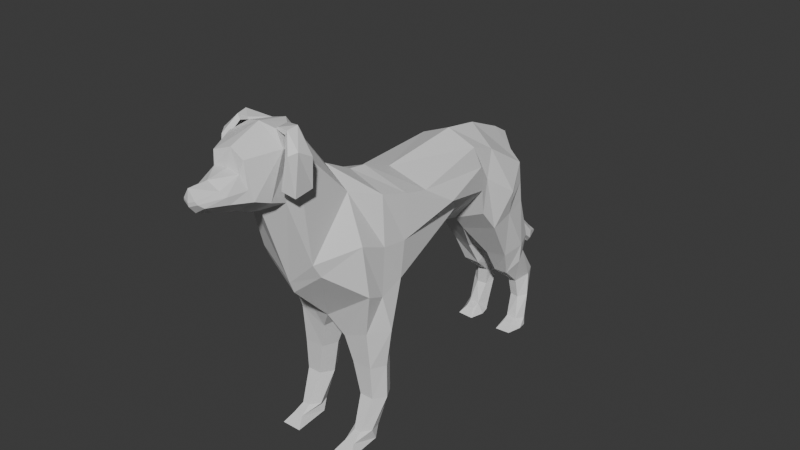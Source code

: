 # Source: Dog.blend  (saved by Blender 4.3.34; exported with 4.5.12 LTS)
import bpy
from mathutils import Matrix  # noqa: F401  (used for matrix-valued properties, if any)

bpy.ops.wm.read_factory_settings(use_empty=True)
scene = bpy.context.scene
scene.name = 'Scene'

# ---- collections
col_collection = bpy.data.collections.new('Collection'); scene.collection.children.link(col_collection)

# ---- materials (node trees are filled in below, after node groups)
mat_material = bpy.data.materials.new('Material')
mat_material.alpha_threshold = 0.0
mat_material.roughness = 0.5
mat_material.line_color = (0.0, 0.0, 0.0, 1.0)

# ---- material node trees
mat_material.use_nodes = True; mat_material.node_tree.nodes.clear()
_N = mat_material.node_tree.nodes; _L = mat_material.node_tree.links
n0 = _N.new('ShaderNodeOutputMaterial'); n0.name = 'Material Output'; n0.location = (300, 300)
n1 = _N.new('ShaderNodeBsdfPrincipled'); n1.name = 'Principled BSDF'; n1.location = (10, 300)
n1.inputs[3].default_value = 1.45
_L.new(n1.outputs[0], n0.inputs[0])
n0.is_active_output = True

# ---- world
world_world = bpy.data.worlds.new('World'); scene.world = world_world
world_world.use_nodes = True; world_world.node_tree.nodes.clear()
_N = world_world.node_tree.nodes; _L = world_world.node_tree.links
n0 = _N.new('ShaderNodeOutputWorld'); n0.name = 'World Output'; n0.location = (300, 300)
n1 = _N.new('ShaderNodeBackground'); n1.name = 'Background'; n1.location = (10, 300)
n1.inputs[0].default_value = (0.05088, 0.05088, 0.05088, 1.0)
_L.new(n1.outputs[0], n0.inputs[0])
n0.is_active_output = True
world_world.color = (0.05088, 0.05088, 0.05088)
world_world.sun_shadow_jitter_overblur = 0.0

# ---- meshes
me_cube = bpy.data.meshes.new('Cube')
me_cube.from_pydata([(0.6467, -0.1658, 0.5804), (0.5286, 0.6371, -0.16), (0.6902, -0.6363, 0.7652), (0.7929, -1.011, -0.4221), (0.0, 0.7804, -0.8789), (0.0, -0.7176, 1.062), (0.0, -1.019, -1.035), (0.0, -0.1948, 0.8026), (0.4948, 1.217, 0.6119), (0.6034, 1.249, -0.1324), (0.0, 1.238, 0.8132), (0.0, 1.086, -0.7674), (0.5392, 1.603, 0.4316), (0.5669, 1.298, -0.5913), (0.0, 1.838, 0.6538), (0.0, 1.302, -0.8548), (0.6266, 2.238, -0.07174), (0.5965, 1.549, -0.9863), (0.0, 2.447, 0.3181), (0.0, 1.486, -1.143), (0.4119, -1.525, 1.135), (0.8235, -1.727, -0.3448), (0.0, -1.778, -0.9404), (0.0, -1.487, 1.443), (0.465, -2.374, 0.4192), (0.0, -2.415, -0.01421), (0.4026, -2.366, 2.203), (0.0, -2.082, 2.393), (0.3781, -2.611, 1.49), (0.0, -2.732, 1.312), (0.608, 2.289, -0.8158), (0.0, 2.521, -1.023), (0.4239, -1.298, -2.351), (0.6545, -1.3, -2.351), (0.4207, -1.698, -2.275), (0.6513, -1.7, -2.275), (0.215, -1.013, -1.089), (0.2083, -1.686, -1.287), (0.6372, -1.671, -1.107), (0.6439, -0.9985, -0.9092), (0.444, -1.606, -2.85), (0.6325, -1.608, -2.85), (0.4751, -1.965, -2.764), (0.5956, -1.966, -2.763), (0.4055, -1.726, -3.011), (0.6708, -1.726, -3.011), (0.4524, -2.158, -2.845), (0.6199, -2.158, -2.845), (0.0, -1.013, 1.136), (0.6333, -1.072, 0.9398), (0.3699, -2.325, -2.968), (0.7024, -2.325, -2.968), (0.7879, -1.423, -0.5194), (0.7682, -1.498, -2.315), (0.855, -1.366, -1.117), (0.6924, -1.808, -2.787), (0.0, -1.429, -1.086), (0.307, -1.494, -2.315), (-0.002827, -1.366, -1.197), (0.3682, -1.805, -2.788), (0.3194, -1.228, -1.716), (0.3145, -1.672, -1.731), (0.6443, -1.675, -1.73), (0.6492, -1.231, -1.716), (0.7629, -1.436, -1.756), (0.214, -1.43, -1.756), (0.8132, 0.2393, 0.2463), (0.7579, -0.8299, 0.1094), (0.5004, -2.281, 0.1939), (0.6034, 1.238, 0.287), (0.553, 1.453, -0.03535), (0.7494, 1.868, -0.4063), (0.7546, -1.693, 0.4537), (0.0, -2.359, -0.2067), (0.6326, 1.919, -0.8774), (0.0, 2.034, -0.9809), (0.7485, -1.248, 0.2102), (0.5383, 2.585, -2.471), (0.402, 2.398, -2.572), (0.4474, 2.803, -2.485), (0.2286, 2.431, -2.595), (0.2739, 2.837, -2.507), (0.1645, 2.652, -2.515), (0.5786, 2.379, -3.282), (0.4949, 2.239, -3.26), (0.3661, 2.527, -3.331), (0.5201, 2.493, -3.327), (0.317, 2.239, -3.26), (0.2437, 2.447, -3.289), (0.5627, 2.508, -2.864), (0.4825, 2.651, -2.839), (0.2719, 2.434, -2.911), (0.4337, 2.399, -2.9), (0.3207, 2.686, -2.85), (0.2121, 2.577, -2.886), (0.5162, 1.934, -1.754), (0.6155, 2.275, -1.683), (0.5444, 2.521, -1.623), (0.05222, 2.382, -1.758), (0.1842, 1.872, -1.767), (0.1969, 2.62, -1.738), (0.4396, 2.074, -2.212), (0.1171, 2.36, -2.069), (0.5717, 2.267, -2.027), (0.4852, 2.504, -1.957), (0.1772, 2.098, -2.241), (0.2197, 2.582, -2.001), (0.5843, 2.378, -3.426), (0.6036, 2.223, -3.41), (0.3356, 2.504, -3.446), (0.4931, 2.5, -3.438), (0.2084, 2.221, -3.429), (0.2429, 2.38, -3.442), (0.4773, 2.109, -3.295), (0.3347, 2.109, -3.295), (0.5416, 1.963, -3.386), (0.2703, 1.962, -3.399), (0.2693, -3.108, 2.299), (0.0, -3.055, 2.388), (0.3518, -3.1, 1.731), (0.0, -3.835, 1.969), (0.0, -3.107, 1.492), (0.0, -2.95, 1.389), (0.4034, -2.556, 2.339), (0.4021, -2.877, 1.622), (0.0, -2.542, 2.531), (0.2259, -3.168, 2.116), (0.0, -3.164, 2.144), (0.0, -3.795, 2.153), (0.09901, -3.802, 2.0), (0.1614, -3.721, 1.885), (0.0, -3.747, 1.782), (0.0, -3.83, 1.908), (0.3126, -3.142, 1.903), (0.126, -3.79, 1.955), (0.0, -3.489, 2.123), (0.0, -3.441, 1.623), (0.1884, -3.484, 2.017), (0.2555, -3.411, 1.813), (0.2523, -3.446, 1.931), (0.3862, -2.345, 2.201), (0.4854, -2.636, 2.305), (0.1364, -2.192, 2.398), (0.2427, -2.492, 2.459), (0.4047, -2.501, 2.416), (0.4225, -2.349, 2.425), (0.4579, -2.337, 2.343), (0.5273, -2.666, 2.192), (0.5929, -2.562, 2.217), (0.6294, -2.385, 2.097), (0.5323, -2.799, 1.801), (0.6103, -2.668, 1.654), (0.6001, -2.365, 1.677), (0.4525, -2.336, 2.273), (0.2736, -2.485, 2.486), (0.4461, -2.494, 2.49), (0.466, -2.325, 2.499), (0.5057, -2.311, 2.407), (0.5961, -2.679, 2.246), (0.6695, -2.563, 2.275), (0.7104, -2.365, 2.14), (0.5726, -2.813, 1.803), (0.6318, -2.671, 1.65), (0.6403, -2.364, 1.665), (0.6173, 2.264, -0.4438), (0.691, 1.894, -0.6419), (0.6266, 2.238, -0.07174), (0.0, 2.447, 0.3181), (0.6173, 2.264, -0.4438), (0.1054, 2.977, -1.547), (-3.791e-18, 2.719, 0.1156), (0.2076, 2.583, -0.1033), (0.0, 3.063, -1.558), (0.4258, 2.463, -0.3315), (1.073e-07, 3.011, -0.6659), (0.08145, 2.899, -0.7072), (0.3242, 2.579, -0.4102), (0.1843, 2.8, -0.8105), (-1.25e-07, 2.811, -1.713), (0.1014, 2.835, -1.632), (0.0651, 3.175, -1.903), (0.06139, 3.062, -2.01), (0.0, 3.021, -2.12), (0.0, 3.255, -1.897), (0.0292, 3.525, -2.227), (0.02853, 3.521, -2.255), (0.0, 3.528, -2.275), (0.0, 3.536, -2.217), (0.08619, 3.34, -2.127), (0.08249, 3.317, -2.28), (0.0651, 3.175, -1.903), (0.06139, 3.062, -2.01), (0.0, 3.021, -2.12), (0.0, 3.255, -1.897), (0.0, 3.352, -2.391), (0.0, 3.399, -2.072), (0.0292, 3.525, -2.227), (0.02853, 3.521, -2.255), (0.0, 3.528, -2.275), (0.0, 3.536, -2.217), (-0.6467, -0.1658, 0.5804), (-0.5286, 0.6371, -0.16), (-0.6902, -0.6363, 0.7652), (-0.7929, -1.011, -0.4221), (-0.4948, 1.217, 0.6119), (-0.6034, 1.249, -0.1324), (-0.5392, 1.603, 0.4316), (-0.5669, 1.298, -0.5913), (-0.6266, 2.238, -0.07174), (-0.5965, 1.549, -0.9863), (-0.4119, -1.525, 1.135), (-0.8235, -1.727, -0.3448), (-0.465, -2.374, 0.4192), (-0.4026, -2.366, 2.203), (-0.3781, -2.611, 1.49), (-0.608, 2.289, -0.8158), (-0.4239, -1.298, -2.351), (-0.6545, -1.3, -2.351), (-0.4207, -1.698, -2.275), (-0.6513, -1.7, -2.275), (-0.215, -1.013, -1.089), (-0.2083, -1.686, -1.287), (-0.6372, -1.671, -1.107), (-0.6439, -0.9985, -0.9092), (-0.444, -1.606, -2.85), (-0.6325, -1.608, -2.85), (-0.4751, -1.965, -2.764), (-0.5956, -1.966, -2.763), (-0.4055, -1.726, -3.011), (-0.6708, -1.726, -3.011), (-0.4524, -2.158, -2.845), (-0.6199, -2.158, -2.845), (-0.6333, -1.072, 0.9398), (-0.3699, -2.325, -2.968), (-0.7024, -2.325, -2.968), (-0.7879, -1.423, -0.5194), (-0.7682, -1.498, -2.315), (-0.855, -1.366, -1.117), (-0.6924, -1.808, -2.787), (-0.307, -1.494, -2.315), (0.002827, -1.366, -1.197), (-0.3682, -1.805, -2.788), (-0.3194, -1.228, -1.716), (-0.3145, -1.672, -1.731), (-0.6443, -1.675, -1.73), (-0.6492, -1.231, -1.716), (-0.7629, -1.436, -1.756), (-0.214, -1.43, -1.756), (-0.8132, 0.2393, 0.2463), (-0.7579, -0.8299, 0.1094), (-0.5004, -2.281, 0.1939), (-0.6034, 1.238, 0.287), (-0.553, 1.453, -0.03535), (-0.691, 1.894, -0.6419), (-0.7546, -1.693, 0.4537), (-0.7485, -1.248, 0.2102), (-0.5383, 2.585, -2.471), (-0.402, 2.398, -2.572), (-0.4474, 2.803, -2.485), (-0.2286, 2.431, -2.595), (-0.2739, 2.837, -2.507), (-0.1645, 2.652, -2.515), (-0.5786, 2.379, -3.282), (-0.4949, 2.239, -3.26), (-0.3661, 2.527, -3.331), (-0.5201, 2.493, -3.327), (-0.317, 2.239, -3.26), (-0.2437, 2.447, -3.289), (-0.5627, 2.508, -2.864), (-0.4825, 2.651, -2.839), (-0.2719, 2.434, -2.911), (-0.4337, 2.399, -2.9), (-0.3207, 2.686, -2.85), (-0.2121, 2.577, -2.886), (-0.5162, 1.934, -1.754), (-0.6155, 2.275, -1.683), (-0.5444, 2.521, -1.623), (-0.05222, 2.382, -1.758), (-0.1842, 1.872, -1.767), (-0.1969, 2.62, -1.738), (-0.4396, 2.074, -2.212), (-0.1171, 2.36, -2.069), (-0.5717, 2.267, -2.027), (-0.4852, 2.504, -1.957), (-0.1772, 2.098, -2.241), (-0.2197, 2.582, -2.001), (-0.5843, 2.378, -3.426), (-0.6036, 2.223, -3.41), (-0.3356, 2.504, -3.446), (-0.4931, 2.5, -3.438), (-0.2084, 2.221, -3.429), (-0.2429, 2.38, -3.442), (-0.4773, 2.109, -3.295), (-0.3347, 2.109, -3.295), (-0.5416, 1.963, -3.386), (-0.2703, 1.962, -3.399), (-0.2693, -3.108, 2.299), (-0.3518, -3.1, 1.731), (-0.4034, -2.556, 2.339), (-0.4021, -2.877, 1.622), (-0.2259, -3.168, 2.116), (-0.09901, -3.802, 2.0), (-0.1614, -3.721, 1.885), (-0.3126, -3.142, 1.903), (-0.126, -3.79, 1.955), (-0.1884, -3.484, 2.017), (-0.2555, -3.411, 1.813), (-0.2523, -3.446, 1.931), (-0.3862, -2.345, 2.201), (-0.4854, -2.636, 2.305), (-0.1364, -2.192, 2.398), (-0.2427, -2.492, 2.459), (-0.4047, -2.501, 2.416), (-0.4225, -2.349, 2.425), (-0.4579, -2.337, 2.343), (-0.5273, -2.666, 2.192), (-0.5929, -2.562, 2.217), (-0.6294, -2.385, 2.097), (-0.5323, -2.799, 1.801), (-0.6103, -2.668, 1.654), (-0.6001, -2.365, 1.677), (-0.4525, -2.336, 2.273), (-0.2736, -2.485, 2.486), (-0.4461, -2.494, 2.49), (-0.466, -2.325, 2.499), (-0.5057, -2.311, 2.407), (-0.5961, -2.679, 2.246), (-0.6695, -2.563, 2.275), (-0.7104, -2.365, 2.14), (-0.5726, -2.813, 1.803), (-0.6318, -2.671, 1.65), (-0.6403, -2.364, 1.665), (-0.6173, 2.264, -0.4438), (-0.6266, 2.238, -0.07174), (-0.6173, 2.264, -0.4438), (-0.1054, 2.977, -1.547), (-0.2076, 2.583, -0.1033), (-0.4258, 2.463, -0.3315), (-0.08145, 2.899, -0.7072), (-0.3242, 2.579, -0.4102), (-0.1843, 2.8, -0.8105), (-0.1014, 2.835, -1.632), (-0.0651, 3.175, -1.903), (-0.06139, 3.062, -2.01), (-0.0292, 3.525, -2.227), (-0.02853, 3.521, -2.255), (-0.08619, 3.34, -2.127), (-0.08249, 3.317, -2.28), (-0.0651, 3.175, -1.903), (-0.06139, 3.062, -2.01), (-0.0292, 3.525, -2.227), (-0.02853, 3.521, -2.255), (0.1989, 2.803, -1.237), (-0.1989, 2.803, -1.237), (-6.636e-20, 2.715, -0.8358), (-1.25e-07, 2.741, -1.175)], [(27, 118), (121, 29)], [(4, 1, 3, 6), (66, 0, 2, 67), (1, 4, 11, 9), (49, 48, 23, 20), (0, 7, 5, 2), (9, 11, 15, 13), (7, 0, 8, 10), (66, 1, 9, 69), (13, 15, 19, 17), (69, 9, 13, 70), (10, 8, 12, 14), (70, 13, 17, 71), (14, 12, 16, 18), (76, 49, 20, 72), (68, 24, 25, 73), (20, 23, 27, 140), (72, 20, 24, 68), (24, 20, 140, 28), (25, 24, 28, 29), (104, 103, 77, 79), (165, 17, 74), (65, 60, 32, 57), (62, 61, 34, 35), (64, 62, 35, 53), (60, 63, 33, 32), (6, 3, 39, 36), (52, 21, 38, 54), (21, 22, 37, 38), (56, 6, 36, 58), (57, 32, 40, 59), (41, 55, 43, 47, 45), (35, 34, 42, 43), (53, 35, 43, 55), (32, 33, 41, 40), (44, 45, 47, 46), (40, 41, 45, 44), (42, 59, 40, 44, 46), (43, 42, 46, 47), (33, 53, 55, 41), (46, 44, 50), (47, 45, 51), (50, 46, 47, 51), (50, 44, 45, 51), (3, 52, 54, 39), (63, 64, 53, 33), (67, 2, 49, 76), (2, 5, 48, 49), (34, 57, 59, 42), (22, 56, 58, 37), (61, 65, 57, 34), (37, 58, 65, 61), (39, 54, 64, 63), (36, 39, 63, 60), (54, 38, 62, 64), (38, 37, 61, 62), (58, 36, 60, 65), (3, 67, 76, 52), (164, 165, 74, 30), (103, 101, 78, 77), (21, 72, 68), (52, 76, 72, 21), (12, 70, 71, 16), (8, 69, 70, 12), (0, 66, 69, 8), (1, 66, 67, 3), (105, 102, 82, 80), (106, 104, 79, 81), (102, 106, 81, 82), (101, 105, 80, 78), (92, 91, 87, 84), (90, 89, 83, 86), (82, 91, 80), (86, 83, 107, 110), (85, 86, 110, 109), (89, 92, 84, 83), (94, 93, 85, 88), (91, 94, 88, 87), (93, 90, 86, 85), (81, 79, 90, 93), (82, 94, 91), (82, 81, 93, 94), (89, 77, 92), (79, 77, 89, 90), (17, 19, 99, 95), (75, 31, 100, 98), (31, 30, 97, 100), (19, 75, 98, 99), (74, 17, 95, 96), (30, 74, 96, 97), (95, 99, 105, 101), (98, 100, 106, 102), (100, 97, 104, 106), (99, 98, 102, 105), (96, 95, 101, 103), (97, 96, 103, 104), (112, 109, 110, 107), (111, 112, 107, 108), (111, 108, 115, 116), (83, 84, 108, 107), (88, 85, 109, 112), (87, 88, 112, 111), (80, 91, 92, 78), (78, 92, 77), (113, 114, 116, 115), (84, 87, 114, 113), (87, 111, 116, 114), (108, 84, 113, 115), (124, 122, 121, 119), (141, 124, 119, 117), (125, 141, 117, 118), (142, 26, 146, 145), (140, 28, 124, 141), (28, 29, 122, 124), (118, 117, 126, 127), (137, 135, 128, 129), (138, 136, 131, 130), (128, 120, 129), (68, 73, 22, 21), (134, 132, 131, 130), (117, 119, 133, 126), (139, 134, 130, 138), (137, 129, 134, 139), (129, 120, 132, 134), (126, 137, 139, 133), (133, 139, 138, 119), (119, 121, 136, 138), (126, 127, 135, 137), (26, 142, 27, 140), (143, 123, 141, 125), (142, 143, 125, 27), (123, 26, 140, 141), (144, 145, 148, 147), (145, 146, 149, 148), (147, 148, 151, 150), (143, 142, 145, 144), (148, 149, 152, 151), (142, 153, 157, 156), (155, 156, 159, 158), (156, 157, 160, 159), (158, 159, 162, 161), (154, 142, 156, 155), (159, 160, 163, 162), (142, 154, 143), (153, 142, 26), (26, 153, 157, 146), (149, 160, 157, 146, 145, 148), (149, 160, 163, 152), (144, 155, 154, 143), (147, 158, 155, 144), (150, 161, 158, 147), (151, 162, 161, 150), (152, 163, 162, 151), (123, 143, 142, 26), (16, 71, 165, 164), (71, 17, 165), (171, 173, 176, 175), (166, 168, 173, 171), (167, 166, 171, 170), (170, 171, 175, 174), (175, 177, 352, 179, 169), (175, 176, 177), (179, 178, 182, 181), (174, 175, 169, 172), (181, 182, 192, 191), (172, 169, 180, 183), (169, 179, 181, 180), (186, 185, 197, 198), (180, 181, 191, 190), (183, 180, 190, 193), (187, 184, 185, 186), (185, 184, 196, 197), (184, 187, 199, 196), (190, 191, 189, 188), (195, 188, 196, 199), (193, 190, 188, 195), (191, 192, 194, 189), (189, 194, 198, 197), (188, 189, 197, 196), (168, 176, 173), (176, 30, 168, 164, 173), (164, 30, 168), (30, 31, 176), (4, 6, 203, 201), (248, 249, 202, 200), (201, 205, 11, 4), (232, 210, 23, 48), (200, 202, 5, 7), (205, 207, 15, 11), (7, 10, 204, 200), (248, 251, 205, 201), (207, 209, 19, 15), (251, 252, 207, 205), (10, 14, 206, 204), (252, 253, 209, 207), (14, 18, 208, 206), (255, 254, 210, 232), (250, 73, 25, 212), (210, 308, 27, 23), (254, 250, 212, 210), (212, 214, 308, 210), (25, 29, 214, 212), (283, 258, 256, 282), (247, 239, 216, 242), (244, 219, 218, 243), (246, 236, 219, 244), (242, 216, 217, 245), (6, 220, 223, 203), (235, 237, 222, 211), (211, 222, 221, 22), (56, 240, 220, 6), (239, 241, 224, 216), (225, 229, 231, 227, 238), (219, 227, 226, 218), (236, 238, 227, 219), (216, 224, 225, 217), (228, 230, 231, 229), (224, 228, 229, 225), (226, 230, 228, 224, 241), (227, 231, 230, 226), (217, 225, 238, 236), (230, 233, 228), (231, 234, 229), (233, 234, 231, 230), (233, 234, 229, 228), (203, 223, 237, 235), (245, 217, 236, 246), (249, 255, 232, 202), (202, 232, 48, 5), (218, 226, 241, 239), (22, 221, 240, 56), (243, 218, 239, 247), (221, 243, 247, 240), (223, 245, 246, 237), (220, 242, 245, 223), (237, 246, 244, 222), (222, 244, 243, 221), (240, 247, 242, 220), (203, 235, 255, 249), (332, 215, 253), (282, 256, 257, 280), (211, 250, 254), (235, 211, 254, 255), (206, 208, 253, 252), (204, 206, 252, 251), (200, 204, 251, 248), (201, 203, 249, 248), (284, 259, 261, 281), (285, 260, 258, 283), (281, 261, 260, 285), (280, 257, 259, 284), (271, 263, 266, 270), (269, 265, 262, 268), (261, 259, 270), (265, 289, 286, 262), (264, 288, 289, 265), (268, 262, 263, 271), (273, 267, 264, 272), (270, 266, 267, 273), (272, 264, 265, 269), (260, 272, 269, 258), (261, 270, 273), (261, 273, 272, 260), (268, 271, 256), (258, 269, 268, 256), (209, 274, 278, 19), (75, 277, 279, 31), (31, 279, 276, 215), (19, 278, 277, 75), (253, 275, 274, 209), (215, 276, 275, 253), (274, 280, 284, 278), (277, 281, 285, 279), (279, 285, 283, 276), (278, 284, 281, 277), (275, 282, 280, 274), (276, 283, 282, 275), (291, 286, 289, 288), (290, 287, 286, 291), (290, 295, 294, 287), (262, 286, 287, 263), (267, 291, 288, 264), (266, 290, 291, 267), (259, 257, 271, 270), (257, 256, 271), (292, 294, 295, 293), (263, 292, 293, 266), (266, 293, 295, 290), (287, 294, 292, 263), (299, 297, 121, 122), (309, 296, 297, 299), (125, 118, 296, 309), (310, 313, 314, 213), (308, 309, 299, 214), (214, 299, 122, 29), (118, 127, 300, 296), (305, 301, 128, 135), (306, 302, 131, 136), (128, 301, 120), (250, 211, 22, 73), (304, 302, 131, 132), (296, 300, 303, 297), (307, 306, 302, 304), (305, 307, 304, 301), (301, 304, 132, 120), (300, 303, 307, 305), (303, 297, 306, 307), (297, 306, 136, 121), (300, 305, 135, 127), (213, 308, 27, 310), (311, 125, 309, 298), (310, 27, 125, 311), (298, 309, 308, 213), (312, 315, 316, 313), (313, 316, 317, 314), (315, 318, 319, 316), (311, 312, 313, 310), (316, 319, 320, 317), (310, 324, 325, 321), (323, 326, 327, 324), (324, 327, 328, 325), (326, 329, 330, 327), (322, 323, 324, 310), (327, 330, 331, 328), (310, 311, 322), (321, 213, 310), (213, 314, 325, 321), (317, 316, 313, 314, 325, 328), (317, 320, 331, 328), (312, 311, 322, 323), (315, 312, 323, 326), (318, 315, 326, 329), (319, 318, 329, 330), (320, 319, 330, 331), (298, 213, 310, 311), (208, 332, 253), (336, 338, 339, 337), (333, 336, 337, 334), (167, 170, 336, 333), (170, 174, 338, 336), (338, 335, 341, 353, 340), (338, 340, 339), (341, 343, 182, 178), (174, 172, 335, 338), (343, 349, 192, 182), (172, 183, 342, 335), (335, 342, 343, 341), (186, 198, 351, 345), (342, 348, 349, 343), (183, 193, 348, 342), (187, 186, 345, 344), (345, 351, 350, 344), (344, 350, 199, 187), (348, 346, 347, 349), (195, 199, 350, 346), (193, 195, 346, 348), (349, 347, 194, 192), (347, 351, 198, 194), (346, 350, 351, 347), (334, 337, 339), (339, 337, 332, 334, 215), (332, 334, 215), (215, 339, 31), (176, 31, 339), (176, 339, 340, 354, 177), (355, 354, 340, 353), (178, 355, 353, 341), (179, 352, 355, 178), (352, 177, 354, 355)])
_uv = me_cube.uv_layers.new(name='UVMap')
_uv.uv.foreach_set('vector', [0.25, 0.5, 0.375, 0.5, 0.375, 0.75, 0.25, 0.75, 0.5, 0.5, 0.625, 0.5, 0.625, 0.75, 0.5, 0.75, 0.375, 0.5, 0.25, 0.5, 0.25, 0.5, 0.375, 0.5, 0.625, 0.75, 0.75, 0.75, 0.75, 0.75, 0.625, 0.75, 0.625, 0.5, 0.75, 0.5, 0.75, 0.75, 0.625, 0.75, 0.375, 0.5, 0.25, 0.5, 0.25, 0.5, 0.375, 0.5, 0.75, 0.5, 0.625, 0.5, 0.625, 0.5, 0.75, 0.5, 0.5, 0.5, 0.375, 0.5, 0.375, 0.5, 0.5, 0.5, 0.375, 0.5, 0.25, 0.5, 0.25, 0.5, 0.375, 0.5, 0.5, 0.5, 0.375, 0.5, 0.375, 0.5, 0.5, 0.5, 0.75, 0.5, 0.625, 0.5, 0.625, 0.5, 0.75, 0.5, 0.5, 0.5, 0.375, 0.5, 0.375, 0.5, 0.5, 0.5, 0.75, 0.5, 0.625, 0.5, 0.625, 0.5, 0.75, 0.5, 0.5, 0.75, 0.625, 0.75, 0.625, 0.75, 0.5, 0.75, 0.5, 0.75, 0.625, 0.75, 0.625, 0.875, 0.5, 0.875, 0.625, 0.75, 0.75, 0.75, 0.75, 0.75, 0.625, 0.75, 0.5, 0.75, 0.625, 0.75, 0.625, 0.75, 0.5, 0.75, 0.625, 0.75, 0.625, 0.75, 0.625, 0.75, 0.625, 0.75, 0.625, 0.875, 0.625, 0.75, 0.625, 0.75, 0.625, 0.875, 0.625, 0.5, 0.5, 0.5, 0.5, 0.5, 0.625, 0.5, 0.5, 0.5, 0.375, 0.5, 0.5, 0.5, 0.0, 0.0, 0.0, 0.0, 0.0, 0.0, 0.0, 0.0, 0.375, 0.75, 0.25, 0.75, 0.25, 0.75, 0.375, 0.75, 0.375, 0.75, 0.375, 0.75, 0.375, 0.75, 0.375, 0.75, 0.25, 0.75, 0.375, 0.75, 0.375, 0.75, 0.25, 0.75, 0.25, 0.75, 0.375, 0.75, 0.375, 0.75, 0.25, 0.75, 0.375, 0.75, 0.375, 0.75, 0.375, 0.75, 0.375, 0.75, 0.375, 0.75, 0.25, 0.75, 0.25, 0.75, 0.375, 0.75, 0.0, 0.0, 0.0, 0.0, 0.0, 0.0, 0.0, 0.0, 0.0, 0.0, 0.0, 0.0, 0.0, 0.0, 0.0, 0.0, 0.375, 0.75, 0.375, 0.75, 0.375, 0.75, 0.375, 0.75, 0.375, 0.75, 0.375, 0.75, 0.25, 0.75, 0.25, 0.75, 0.375, 0.75, 0.375, 0.75, 0.375, 0.75, 0.375, 0.75, 0.375, 0.75, 0.25, 0.75, 0.375, 0.75, 0.375, 0.75, 0.25, 0.75, 0.25, 0.75, 0.375, 0.75, 0.375, 0.75, 0.25, 0.75, 0.25, 0.75, 0.375, 0.75, 0.375, 0.75, 0.25, 0.75, 0.0, 0.0, 0.0, 0.0, 0.0, 0.0, 0.0, 0.0, 0.0, 0.0, 0.375, 0.75, 0.25, 0.75, 0.25, 0.75, 0.375, 0.75, 0.375, 0.75, 0.375, 0.75, 0.375, 0.75, 0.375, 0.75, 0.25, 0.75, 0.25, 0.75, 0.25, 0.75, 0.375, 0.75, 0.375, 0.75, 0.375, 0.75, 0.0, 0.0, 0.0, 0.0, 0.0, 0.0, 0.0, 0.0, 0.0, 0.0, 0.0, 0.0, 0.0, 0.0, 0.0, 0.0, 0.375, 0.75, 0.375, 0.75, 0.375, 0.75, 0.375, 0.75, 0.375, 0.75, 0.375, 0.75, 0.375, 0.75, 0.375, 0.75, 0.5, 0.75, 0.625, 0.75, 0.625, 0.75, 0.5, 0.75, 0.625, 0.75, 0.75, 0.75, 0.75, 0.75, 0.625, 0.75, 0.0, 0.0, 0.0, 0.0, 0.0, 0.0, 0.0, 0.0, 0.0, 0.0, 0.0, 0.0, 0.0, 0.0, 0.0, 0.0, 0.0, 0.0, 0.0, 0.0, 0.0, 0.0, 0.0, 0.0, 0.0, 0.0, 0.0, 0.0, 0.0, 0.0, 0.0, 0.0, 0.375, 0.75, 0.375, 0.75, 0.375, 0.75, 0.375, 0.75, 0.25, 0.75, 0.375, 0.75, 0.375, 0.75, 0.25, 0.75, 0.375, 0.75, 0.375, 0.75, 0.375, 0.75, 0.375, 0.75, 0.375, 0.75, 0.25, 0.75, 0.25, 0.75, 0.375, 0.75, 0.0, 0.0, 0.0, 0.0, 0.0, 0.0, 0.0, 0.0, 0.375, 0.75, 0.5, 0.75, 0.5, 0.75, 0.375, 0.75, 0.625, 0.5, 0.5, 0.5, 0.5, 0.5, 0.625, 0.5, 0.5, 0.5, 0.375, 0.5, 0.375, 0.5, 0.5, 0.5, 0.375, 0.75, 0.5, 0.75, 0.5, 0.75, 0.375, 0.75, 0.5, 0.75, 0.5, 0.75, 0.375, 0.75, 0.625, 0.5, 0.5, 0.5, 0.5, 0.5, 0.625, 0.5, 0.625, 0.5, 0.5, 0.5, 0.5, 0.5, 0.625, 0.5, 0.625, 0.5, 0.5, 0.5, 0.5, 0.5, 0.625, 0.5, 0.375, 0.5, 0.5, 0.5, 0.5, 0.75, 0.375, 0.75, 0.0, 0.0, 0.0, 0.0, 0.0, 0.0, 0.0, 0.0, 0.75, 0.5, 0.625, 0.5, 0.625, 0.5, 0.75, 0.5, 0.0, 0.0, 0.0, 0.0, 0.0, 0.0, 0.0, 0.0, 0.375, 0.5, 0.25, 0.5, 0.25, 0.5, 0.375, 0.5, 0.375, 0.5, 0.25, 0.5, 0.25, 0.5, 0.375, 0.5, 0.625, 0.5, 0.5, 0.5, 0.5, 0.5, 0.625, 0.5, 0.0, 0.0, 0.0, 0.0, 0.0, 0.0, 0.625, 0.5, 0.5, 0.5, 0.5, 0.5, 0.625, 0.5, 0.75, 0.5, 0.625, 0.5, 0.625, 0.5, 0.75, 0.5, 0.5, 0.5, 0.375, 0.5, 0.375, 0.5, 0.5, 0.5, 0.0, 0.0, 0.0, 0.0, 0.0, 0.0, 0.0, 0.0, 0.0, 0.0, 0.0, 0.0, 0.0, 0.0, 0.0, 0.0, 0.75, 0.5, 0.625, 0.5, 0.625, 0.5, 0.75, 0.5, 0.75, 0.5, 0.625, 0.5, 0.625, 0.5, 0.75, 0.5, 0.0, 0.0, 0.0, 0.0, 0.0, 0.0, 0.0, 0.0, 0.0, 0.0, 0.0, 0.0, 0.0, 0.0, 0.5, 0.5, 0.5, 0.5, 0.375, 0.5, 0.625, 0.5, 0.5, 0.5, 0.5, 0.5, 0.625, 0.5, 0.375, 0.5, 0.25, 0.5, 0.25, 0.5, 0.375, 0.5, 0.0, 0.0, 0.0, 0.0, 0.0, 0.0, 0.0, 0.0, 0.75, 0.5, 0.625, 0.5, 0.625, 0.5, 0.75, 0.5, 0.0, 0.0, 0.0, 0.0, 0.0, 0.0, 0.0, 0.0, 0.5, 0.5, 0.375, 0.5, 0.375, 0.5, 0.5, 0.5, 0.625, 0.5, 0.5, 0.5, 0.5, 0.5, 0.625, 0.5, 0.375, 0.5, 0.25, 0.5, 0.25, 0.5, 0.375, 0.5, 0.0, 0.0, 0.0, 0.0, 0.0, 0.0, 0.0, 0.0, 0.75, 0.5, 0.625, 0.5, 0.625, 0.5, 0.75, 0.5, 0.0, 0.0, 0.0, 0.0, 0.0, 0.0, 0.0, 0.0, 0.5, 0.5, 0.375, 0.5, 0.375, 0.5, 0.5, 0.5, 0.625, 0.5, 0.5, 0.5, 0.5, 0.5, 0.625, 0.5, 0.5, 0.375, 0.625, 0.375, 0.625, 0.5, 0.5, 0.5, 0.375, 0.375, 0.5, 0.375, 0.5, 0.5, 0.375, 0.5, 0.375, 0.375, 0.375, 0.5, 0.375, 0.5, 0.375, 0.375, 0.5, 0.5, 0.375, 0.5, 0.375, 0.5, 0.5, 0.5, 0.0, 0.0, 0.0, 0.0, 0.0, 0.0, 0.0, 0.0, 0.0, 0.0, 0.0, 0.0, 0.0, 0.0, 0.0, 0.0, 0.25, 0.5, 0.25, 0.5, 0.375, 0.5, 0.375, 0.5, 0.375, 0.5, 0.375, 0.5, 0.5, 0.5, 0.375, 0.5, 0.25, 0.5, 0.25, 0.5, 0.375, 0.5, 0.375, 0.5, 0.25, 0.5, 0.25, 0.5, 0.375, 0.5, 0.0, 0.0, 0.0, 0.0, 0.0, 0.0, 0.0, 0.0, 0.375, 0.5, 0.375, 0.5, 0.375, 0.5, 0.375, 0.5, 0.0, 0.0, 0.0, 0.0, 0.0, 0.0, 0.0, 0.0, 0.0, 0.0, 0.0, 0.0, 0.0, 0.0, 0.0, 0.0, 0.0, 0.0, 0.0, 0.0, 0.0, 0.0, 0.0, 0.0, 0.0, 0.0, 0.0, 0.0, 0.0, 0.0, 0.0, 0.0, 0.0, 0.0, 0.0, 0.0, 0.0, 0.0, 0.0, 0.0, 0.0, 0.0, 0.0, 0.0, 0.0, 0.0, 0.0, 0.0, 0.75, 0.75, 0.625, 0.75, 0.625, 0.75, 0.75, 0.75, 0.0, 0.0, 0.0, 0.0, 0.0, 0.0, 0.0, 0.0, 0.625, 0.75, 0.625, 0.875, 0.625, 0.875, 0.625, 0.75, 0.0, 0.0, 0.0, 0.0, 0.0, 0.0, 0.5, 0.75, 0.5, 0.875, 0.25, 0.75, 0.375, 0.75, 0.0, 0.0, 0.0, 0.0, 0.0, 0.0, 0.0, 0.0, 0.625, 0.75, 0.0, 0.0, 0.3125, 0.375, 0.625, 0.75, 0.3125, 0.375, 0.3125, 0.375, 0.625, 0.75, 0.3125, 0.375, 0.3125, 0.375, 0.0, 0.0, 0.3125, 0.375, 0.3125, 0.375, 0.0, 0.0, 0.0, 0.0, 0.0, 0.0, 0.0, 0.0, 0.625, 0.75, 0.3125, 0.375, 0.3125, 0.375, 0.3125, 0.375, 0.3125, 0.375, 0.3125, 0.375, 0.3125, 0.375, 0.0, 0.0, 0.625, 0.75, 0.625, 0.875, 0.625, 0.875, 0.625, 0.75, 0.0, 0.0, 0.0, 0.0, 0.0, 0.0, 0.0, 0.0, 0.0, 0.0, 0.0, 0.0, 0.0, 0.0, 0.0, 0.0, 0.0, 0.0, 0.0, 0.0, 0.0, 0.0, 0.0, 0.0, 0.0, 0.0, 0.0, 0.0, 0.0, 0.0, 0.0, 0.0, 0.0, 0.0, 0.0, 0.0, 0.0, 0.0, 0.0, 0.0, 0.0, 0.0, 0.0, 0.0, 0.0, 0.0, 0.0, 0.0, 0.0, 0.0, 0.0, 0.0, 0.0, 0.0, 0.0, 0.0, 0.0, 0.0, 0.0, 0.0, 0.0, 0.0, 0.0, 0.0, 0.0, 0.0, 0.0, 0.0, 0.0, 0.0, 0.0, 0.0, 0.0, 0.0, 0.0, 0.0, 0.0, 0.0, 0.0, 0.0, 0.0, 0.0, 0.0, 0.0, 0.0, 0.0, 0.0, 0.0, 0.0, 0.0, 0.0, 0.0, 0.0, 0.0, 0.0, 0.0, 0.0, 0.0, 0.0, 0.0, 0.0, 0.0, 0.0, 0.0, 0.0, 0.0, 0.0, 0.0, 0.0, 0.0, 0.0, 0.0, 0.0, 0.0, 0.0, 0.0, 0.0, 0.0, 0.0, 0.0, 0.0, 0.0, 0.0, 0.0, 0.0, 0.0, 0.0, 0.0, 0.0, 0.0, 0.0, 0.0, 0.0, 0.0, 0.0, 0.0, 0.0, 0.0, 0.0, 0.0, 0.0, 0.0, 0.0, 0.0, 0.0, 0.0, 0.0, 0.0, 0.0, 0.0, 0.0, 0.0, 0.0, 0.0, 0.0, 0.0, 0.0, 0.0, 0.0, 0.0, 0.0, 0.0, 0.0, 0.0, 0.0, 0.0, 0.0, 0.0, 0.0, 0.0, 0.0, 0.0, 0.0, 0.0, 0.0, 0.0, 0.0, 0.0, 0.0, 0.0, 0.0, 0.0, 0.0, 0.0, 0.0, 0.0, 0.0, 0.0, 0.0, 0.0, 0.0, 0.0, 0.0, 0.0, 0.0, 0.0, 0.0, 0.0, 0.0, 0.0, 0.0, 0.0, 0.0, 0.0, 0.0, 0.0, 0.0, 0.0, 0.0, 0.0, 0.0, 0.0, 0.0, 0.0, 0.0, 0.0, 0.625, 0.5, 0.5, 0.5, 0.5, 0.5, 0.625, 0.5, 0.5, 0.5, 0.375, 0.5, 0.5, 0.5, 0.625, 0.5, 0.625, 0.5, 0.625, 0.5, 0.625, 0.5, 0.625, 0.5, 0.625, 0.5, 0.625, 0.5, 0.625, 0.5, 0.75, 0.5, 0.625, 0.5, 0.625, 0.5, 0.75, 0.5, 0.75, 0.5, 0.625, 0.5, 0.625, 0.5, 0.75, 0.5, 0.625, 0.5, 0.625, 0.5, 0.625, 0.5, 0.625, 0.5, 0.625, 0.5, 0.625, 0.5, 0.625, 0.5, 0.625, 0.5, 0.625, 0.5, 0.75, 0.5, 0.75, 0.5, 0.625, 0.5, 0.75, 0.5, 0.625, 0.5, 0.625, 0.5, 0.75, 0.5, 0.625, 0.5, 0.75, 0.5, 0.75, 0.5, 0.625, 0.5, 0.75, 0.5, 0.625, 0.5, 0.625, 0.5, 0.75, 0.5, 0.625, 0.5, 0.625, 0.5, 0.625, 0.5, 0.625, 0.5, 0.75, 0.5, 0.625, 0.5, 0.625, 0.5, 0.75, 0.5, 0.625, 0.5, 0.625, 0.5, 0.625, 0.5, 0.625, 0.5, 0.75, 0.5, 0.625, 0.5, 0.625, 0.5, 0.75, 0.5, 0.75, 0.5, 0.625, 0.5, 0.625, 0.5, 0.75, 0.5, 0.625, 0.5, 0.625, 0.5, 0.625, 0.5, 0.625, 0.5, 0.625, 0.5, 0.75, 0.5, 0.75, 0.5, 0.625, 0.5, 0.625, 0.5, 0.625, 0.5, 0.625, 0.5, 0.625, 0.5, 0.75, 0.5, 0.625, 0.5, 0.625, 0.5, 0.75, 0.5, 0.75, 0.5, 0.625, 0.5, 0.625, 0.5, 0.75, 0.5, 0.625, 0.5, 0.75, 0.5, 0.75, 0.5, 0.625, 0.5, 0.625, 0.5, 0.75, 0.5, 0.75, 0.5, 0.625, 0.5, 0.625, 0.5, 0.625, 0.5, 0.625, 0.5, 0.625, 0.5, 0.625, 0.5, 0.625, 0.5, 0.625, 0.5, 0.625, 0.5, 0.0, 0.0, 0.0, 0.0, 0.0, 0.0, 0.625, 0.5, 0.0, 0.0, 0.0, 0.0, 0.0, 0.0, 0.0, 0.0, 0.75, 0.5, 0.625, 0.5, 0.25, 0.5, 0.25, 0.75, 0.375, 0.75, 0.375, 0.5, 0.5, 0.5, 0.5, 0.75, 0.625, 0.75, 0.625, 0.5, 0.375, 0.5, 0.375, 0.5, 0.25, 0.5, 0.25, 0.5, 0.625, 0.75, 0.625, 0.75, 0.75, 0.75, 0.75, 0.75, 0.625, 0.5, 0.625, 0.75, 0.75, 0.75, 0.75, 0.5, 0.375, 0.5, 0.375, 0.5, 0.25, 0.5, 0.25, 0.5, 0.75, 0.5, 0.75, 0.5, 0.625, 0.5, 0.625, 0.5, 0.5, 0.5, 0.5, 0.5, 0.375, 0.5, 0.375, 0.5, 0.375, 0.5, 0.375, 0.5, 0.25, 0.5, 0.25, 0.5, 0.5, 0.5, 0.5, 0.5, 0.375, 0.5, 0.375, 0.5, 0.75, 0.5, 0.75, 0.5, 0.625, 0.5, 0.625, 0.5, 0.5, 0.5, 0.5, 0.5, 0.375, 0.5, 0.375, 0.5, 0.75, 0.5, 0.75, 0.5, 0.625, 0.5, 0.625, 0.5, 0.5, 0.75, 0.5, 0.75, 0.625, 0.75, 0.625, 0.75, 0.5, 0.75, 0.5, 0.875, 0.625, 0.875, 0.625, 0.75, 0.625, 0.75, 0.625, 0.75, 0.75, 0.75, 0.75, 0.75, 0.5, 0.75, 0.5, 0.75, 0.625, 0.75, 0.625, 0.75, 0.625, 0.75, 0.625, 0.75, 0.625, 0.75, 0.625, 0.75, 0.625, 0.875, 0.625, 0.875, 0.625, 0.75, 0.625, 0.75, 0.625, 0.5, 0.625, 0.5, 0.5, 0.5, 0.5, 0.5, 0.0, 0.0, 0.0, 0.0, 0.0, 0.0, 0.0, 0.0, 0.375, 0.75, 0.375, 0.75, 0.25, 0.75, 0.25, 0.75, 0.375, 0.75, 0.375, 0.75, 0.375, 0.75, 0.375, 0.75, 0.25, 0.75, 0.25, 0.75, 0.375, 0.75, 0.375, 0.75, 0.25, 0.75, 0.25, 0.75, 0.375, 0.75, 0.375, 0.75, 0.375, 0.75, 0.375, 0.75, 0.375, 0.75, 0.375, 0.75, 0.375, 0.75, 0.375, 0.75, 0.25, 0.75, 0.25, 0.75, 0.0, 0.0, 0.0, 0.0, 0.0, 0.0, 0.0, 0.0, 0.0, 0.0, 0.0, 0.0, 0.0, 0.0, 0.0, 0.0, 0.375, 0.75, 0.375, 0.75, 0.375, 0.75, 0.375, 0.75, 0.375, 0.75, 0.375, 0.75, 0.375, 0.75, 0.25, 0.75, 0.25, 0.75, 0.375, 0.75, 0.375, 0.75, 0.375, 0.75, 0.375, 0.75, 0.25, 0.75, 0.25, 0.75, 0.375, 0.75, 0.375, 0.75, 0.25, 0.75, 0.25, 0.75, 0.375, 0.75, 0.375, 0.75, 0.25, 0.75, 0.25, 0.75, 0.375, 0.75, 0.375, 0.75, 0.0, 0.0, 0.0, 0.0, 0.0, 0.0, 0.0, 0.0, 0.0, 0.0, 0.375, 0.75, 0.375, 0.75, 0.25, 0.75, 0.25, 0.75, 0.375, 0.75, 0.375, 0.75, 0.375, 0.75, 0.375, 0.75, 0.25, 0.75, 0.25, 0.75, 0.25, 0.75, 0.375, 0.75, 0.375, 0.75, 0.375, 0.75, 0.0, 0.0, 0.0, 0.0, 0.0, 0.0, 0.0, 0.0, 0.0, 0.0, 0.0, 0.0, 0.0, 0.0, 0.0, 0.0, 0.375, 0.75, 0.375, 0.75, 0.375, 0.75, 0.375, 0.75, 0.375, 0.75, 0.375, 0.75, 0.375, 0.75, 0.375, 0.75, 0.5, 0.75, 0.5, 0.75, 0.625, 0.75, 0.625, 0.75, 0.625, 0.75, 0.625, 0.75, 0.75, 0.75, 0.75, 0.75, 0.0, 0.0, 0.0, 0.0, 0.0, 0.0, 0.0, 0.0, 0.0, 0.0, 0.0, 0.0, 0.0, 0.0, 0.0, 0.0, 0.0, 0.0, 0.0, 0.0, 0.0, 0.0, 0.0, 0.0, 0.0, 0.0, 0.0, 0.0, 0.0, 0.0, 0.0, 0.0, 0.375, 0.75, 0.375, 0.75, 0.375, 0.75, 0.375, 0.75, 0.25, 0.75, 0.25, 0.75, 0.375, 0.75, 0.375, 0.75, 0.375, 0.75, 0.375, 0.75, 0.375, 0.75, 0.375, 0.75, 0.375, 0.75, 0.375, 0.75, 0.25, 0.75, 0.25, 0.75, 0.0, 0.0, 0.0, 0.0, 0.0, 0.0, 0.0, 0.0, 0.375, 0.75, 0.375, 0.75, 0.5, 0.75, 0.5, 0.75, 0.625, 0.5, 0.625, 0.5, 0.5, 0.5, 0.5, 0.5, 0.5, 0.5, 0.375, 0.5, 0.375, 0.5, 0.375, 0.75, 0.5, 0.75, 0.5, 0.75, 0.375, 0.75, 0.375, 0.75, 0.5, 0.75, 0.5, 0.75, 0.625, 0.5, 0.625, 0.5, 0.5, 0.5, 0.5, 0.5, 0.625, 0.5, 0.625, 0.5, 0.5, 0.5, 0.5, 0.5, 0.625, 0.5, 0.625, 0.5, 0.5, 0.5, 0.5, 0.5, 0.375, 0.5, 0.375, 0.75, 0.5, 0.75, 0.5, 0.5, 0.0, 0.0, 0.0, 0.0, 0.0, 0.0, 0.0, 0.0, 0.75, 0.5, 0.75, 0.5, 0.625, 0.5, 0.625, 0.5, 0.0, 0.0, 0.0, 0.0, 0.0, 0.0, 0.0, 0.0, 0.375, 0.5, 0.375, 0.5, 0.25, 0.5, 0.25, 0.5, 0.375, 0.5, 0.375, 0.5, 0.25, 0.5, 0.25, 0.5, 0.625, 0.5, 0.625, 0.5, 0.5, 0.5, 0.5, 0.5, 0.0, 0.0, 0.0, 0.0, 0.0, 0.0, 0.625, 0.5, 0.625, 0.5, 0.5, 0.5, 0.5, 0.5, 0.75, 0.5, 0.75, 0.5, 0.625, 0.5, 0.625, 0.5, 0.5, 0.5, 0.5, 0.5, 0.375, 0.5, 0.375, 0.5, 0.0, 0.0, 0.0, 0.0, 0.0, 0.0, 0.0, 0.0, 0.0, 0.0, 0.0, 0.0, 0.0, 0.0, 0.0, 0.0, 0.75, 0.5, 0.75, 0.5, 0.625, 0.5, 0.625, 0.5, 0.75, 0.5, 0.75, 0.5, 0.625, 0.5, 0.625, 0.5, 0.0, 0.0, 0.0, 0.0, 0.0, 0.0, 0.0, 0.0, 0.0, 0.0, 0.0, 0.0, 0.0, 0.0, 0.5, 0.5, 0.375, 0.5, 0.5, 0.5, 0.625, 0.5, 0.625, 0.5, 0.5, 0.5, 0.5, 0.5, 0.375, 0.5, 0.375, 0.5, 0.25, 0.5, 0.25, 0.5, 0.0, 0.0, 0.0, 0.0, 0.0, 0.0, 0.0, 0.0, 0.75, 0.5, 0.75, 0.5, 0.625, 0.5, 0.625, 0.5, 0.0, 0.0, 0.0, 0.0, 0.0, 0.0, 0.0, 0.0, 0.5, 0.5, 0.5, 0.5, 0.375, 0.5, 0.375, 0.5, 0.625, 0.5, 0.625, 0.5, 0.5, 0.5, 0.5, 0.5, 0.375, 0.5, 0.375, 0.5, 0.25, 0.5, 0.25, 0.5, 0.0, 0.0, 0.0, 0.0, 0.0, 0.0, 0.0, 0.0, 0.75, 0.5, 0.75, 0.5, 0.625, 0.5, 0.625, 0.5, 0.0, 0.0, 0.0, 0.0, 0.0, 0.0, 0.0, 0.0, 0.5, 0.5, 0.5, 0.5, 0.375, 0.5, 0.375, 0.5, 0.625, 0.5, 0.625, 0.5, 0.5, 0.5, 0.5, 0.5, 0.5, 0.375, 0.5, 0.5, 0.625, 0.5, 0.625, 0.375, 0.375, 0.375, 0.375, 0.5, 0.5, 0.5, 0.5, 0.375, 0.375, 0.375, 0.375, 0.375, 0.375, 0.5, 0.375, 0.5, 0.5, 0.5, 0.5, 0.5, 0.375, 0.5, 0.375, 0.5, 0.0, 0.0, 0.0, 0.0, 0.0, 0.0, 0.0, 0.0, 0.0, 0.0, 0.0, 0.0, 0.0, 0.0, 0.0, 0.0, 0.25, 0.5, 0.375, 0.5, 0.375, 0.5, 0.25, 0.5, 0.375, 0.5, 0.5, 0.5, 0.375, 0.5, 0.375, 0.5, 0.375, 0.5, 0.25, 0.5, 0.25, 0.5, 0.375, 0.5, 0.375, 0.5, 0.25, 0.5, 0.25, 0.5, 0.0, 0.0, 0.0, 0.0, 0.0, 0.0, 0.0, 0.0, 0.375, 0.5, 0.375, 0.5, 0.375, 0.5, 0.375, 0.5, 0.0, 0.0, 0.0, 0.0, 0.0, 0.0, 0.0, 0.0, 0.0, 0.0, 0.0, 0.0, 0.0, 0.0, 0.0, 0.0, 0.0, 0.0, 0.0, 0.0, 0.0, 0.0, 0.0, 0.0, 0.0, 0.0, 0.0, 0.0, 0.0, 0.0, 0.0, 0.0, 0.0, 0.0, 0.0, 0.0, 0.0, 0.0, 0.0, 0.0, 0.0, 0.0, 0.0, 0.0, 0.0, 0.0, 0.0, 0.0, 0.75, 0.75, 0.75, 0.75, 0.625, 0.75, 0.625, 0.75, 0.0, 0.0, 0.0, 0.0, 0.0, 0.0, 0.0, 0.0, 0.625, 0.75, 0.625, 0.75, 0.625, 0.875, 0.625, 0.875, 0.0, 0.0, 0.0, 0.0, 0.0, 0.0, 0.5, 0.75, 0.375, 0.75, 0.25, 0.75, 0.5, 0.875, 0.0, 0.0, 0.0, 0.0, 0.0, 0.0, 0.0, 0.0, 0.625, 0.75, 0.625, 0.75, 0.3125, 0.375, 0.0, 0.0, 0.3125, 0.375, 0.3125, 0.375, 0.625, 0.75, 0.3125, 0.375, 0.3125, 0.375, 0.3125, 0.375, 0.3125, 0.375, 0.0, 0.0, 0.0, 0.0, 0.0, 0.0, 0.0, 0.0, 0.0, 0.0, 0.625, 0.75, 0.3125, 0.375, 0.3125, 0.375, 0.3125, 0.375, 0.3125, 0.375, 0.0, 0.0, 0.3125, 0.375, 0.3125, 0.375, 0.625, 0.75, 0.625, 0.75, 0.625, 0.875, 0.625, 0.875, 0.0, 0.0, 0.0, 0.0, 0.0, 0.0, 0.0, 0.0, 0.0, 0.0, 0.0, 0.0, 0.0, 0.0, 0.0, 0.0, 0.0, 0.0, 0.0, 0.0, 0.0, 0.0, 0.0, 0.0, 0.0, 0.0, 0.0, 0.0, 0.0, 0.0, 0.0, 0.0, 0.0, 0.0, 0.0, 0.0, 0.0, 0.0, 0.0, 0.0, 0.0, 0.0, 0.0, 0.0, 0.0, 0.0, 0.0, 0.0, 0.0, 0.0, 0.0, 0.0, 0.0, 0.0, 0.0, 0.0, 0.0, 0.0, 0.0, 0.0, 0.0, 0.0, 0.0, 0.0, 0.0, 0.0, 0.0, 0.0, 0.0, 0.0, 0.0, 0.0, 0.0, 0.0, 0.0, 0.0, 0.0, 0.0, 0.0, 0.0, 0.0, 0.0, 0.0, 0.0, 0.0, 0.0, 0.0, 0.0, 0.0, 0.0, 0.0, 0.0, 0.0, 0.0, 0.0, 0.0, 0.0, 0.0, 0.0, 0.0, 0.0, 0.0, 0.0, 0.0, 0.0, 0.0, 0.0, 0.0, 0.0, 0.0, 0.0, 0.0, 0.0, 0.0, 0.0, 0.0, 0.0, 0.0, 0.0, 0.0, 0.0, 0.0, 0.0, 0.0, 0.0, 0.0, 0.0, 0.0, 0.0, 0.0, 0.0, 0.0, 0.0, 0.0, 0.0, 0.0, 0.0, 0.0, 0.0, 0.0, 0.0, 0.0, 0.0, 0.0, 0.0, 0.0, 0.0, 0.0, 0.0, 0.0, 0.0, 0.0, 0.0, 0.0, 0.0, 0.0, 0.0, 0.0, 0.0, 0.0, 0.0, 0.0, 0.0, 0.0, 0.0, 0.0, 0.0, 0.0, 0.0, 0.0, 0.0, 0.0, 0.0, 0.0, 0.0, 0.0, 0.0, 0.0, 0.0, 0.0, 0.0, 0.0, 0.0, 0.0, 0.0, 0.0, 0.0, 0.0, 0.0, 0.0, 0.0, 0.0, 0.0, 0.0, 0.0, 0.0, 0.0, 0.0, 0.0, 0.0, 0.0, 0.0, 0.0, 0.0, 0.0, 0.0, 0.0, 0.0, 0.0, 0.0, 0.0, 0.0, 0.0, 0.0, 0.0, 0.0, 0.625, 0.5, 0.625, 0.5, 0.5, 0.5, 0.625, 0.5, 0.625, 0.5, 0.625, 0.5, 0.625, 0.5, 0.625, 0.5, 0.625, 0.5, 0.625, 0.5, 0.625, 0.5, 0.75, 0.5, 0.75, 0.5, 0.625, 0.5, 0.625, 0.5, 0.75, 0.5, 0.75, 0.5, 0.625, 0.5, 0.625, 0.5, 0.625, 0.5, 0.625, 0.5, 0.625, 0.5, 0.625, 0.5, 0.625, 0.5, 0.625, 0.5, 0.625, 0.5, 0.625, 0.5, 0.625, 0.5, 0.625, 0.5, 0.75, 0.5, 0.75, 0.5, 0.75, 0.5, 0.75, 0.5, 0.625, 0.5, 0.625, 0.5, 0.625, 0.5, 0.625, 0.5, 0.75, 0.5, 0.75, 0.5, 0.75, 0.5, 0.75, 0.5, 0.625, 0.5, 0.625, 0.5, 0.625, 0.5, 0.625, 0.5, 0.625, 0.5, 0.625, 0.5, 0.75, 0.5, 0.75, 0.5, 0.625, 0.5, 0.625, 0.5, 0.625, 0.5, 0.625, 0.5, 0.625, 0.5, 0.625, 0.5, 0.75, 0.5, 0.75, 0.5, 0.625, 0.5, 0.625, 0.5, 0.75, 0.5, 0.75, 0.5, 0.625, 0.5, 0.625, 0.5, 0.625, 0.5, 0.625, 0.5, 0.625, 0.5, 0.625, 0.5, 0.625, 0.5, 0.625, 0.5, 0.75, 0.5, 0.75, 0.5, 0.625, 0.5, 0.625, 0.5, 0.625, 0.5, 0.625, 0.5, 0.75, 0.5, 0.75, 0.5, 0.625, 0.5, 0.625, 0.5, 0.75, 0.5, 0.75, 0.5, 0.625, 0.5, 0.625, 0.5, 0.625, 0.5, 0.625, 0.5, 0.75, 0.5, 0.75, 0.5, 0.625, 0.5, 0.625, 0.5, 0.75, 0.5, 0.75, 0.5, 0.625, 0.5, 0.625, 0.5, 0.625, 0.5, 0.625, 0.5, 0.625, 0.5, 0.625, 0.5, 0.625, 0.5, 0.625, 0.5, 0.625, 0.5, 0.0, 0.0, 0.0, 0.0, 0.0, 0.0, 0.0, 0.0, 0.0, 0.0, 0.0, 0.0, 0.0, 0.0, 0.625, 0.5, 0.75, 0.5, 0.625, 0.5, 0.75, 0.5, 0.625, 0.5, 0.625, 0.5, 0.625, 0.5, 0.625, 0.5, 0.625, 0.5, 0.625, 0.5, 0.625, 0.5, 0.625, 0.5, 0.625, 0.5, 0.625, 0.5, 0.625, 0.5, 0.625, 0.5, 0.625, 0.5, 0.625, 0.5, 0.625, 0.5, 0.625, 0.5, 0.625, 0.5, 0.625, 0.5, 0.625, 0.5, 0.625, 0.5, 0.625, 0.5, 0.625, 0.5])
me_cube.materials.append(mat_material)
me_cube.use_mirror_y = True
me_cube.use_mirror_vertex_groups = False
me_cube.update()
arm_armature = bpy.data.armatures.new('Armature')  # bones are not reproduced

# ---- objects
ob_cube = bpy.data.objects.new('Cube', me_cube)
ob_armature = bpy.data.objects.new('Armature', arm_armature)

# ---- transforms, parenting, visibility, modifiers, constraints
ob_cube.parent = ob_armature
ob_cube.matrix_parent_inverse = Matrix(((1.0, 2.496e-16, -2.203e-16, -4.825), (2.496e-16, -0.124, 0.9923, -3.551), (2.203e-16, -0.9923, -0.124, 1.197), (-0.0, 0.0, -0.0, 1.0)))
ob_cube.location = (4.825, -0.5103, 3.442)
ob_cube.rotation_euler = (0.1027, 2.277e-17, 1.171e-18)
ob_cube.lock_rotations_4d = False
ob_cube.empty_display_type = 'ARROWS'
ob_cube.lineart.crease_threshold = 0.0
ob_cube.use_mesh_mirror_y = True
_vg = ob_cube.vertex_groups.new(name='Bone')
for _i, _w in zip([0, 1, 4, 7, 8, 9, 10, 11, 12, 13, 14, 15, 16, 66, 67, 69, 70, 200, 201, 204, 205, 206, 207, 208, 248, 249, 251, 252], [0.1055, 0.7694, 0.6988, 0.06051, 0.7195, 0.3458, 0.7677, 0.2983, 0.186, 0.07763, 0.1276, 0.1143, 0.005873, 0.2784, 0.006148, 0.6008, 0.1735, 0.1083, 0.7697, 0.7194, 0.3458, 0.1841, 0.07781, 0.01295, 0.2804, 0.01019, 0.6009, 0.1737]): _vg.add([_i], _w, 'REPLACE')
_vg = ob_cube.vertex_groups.new(name='Bone.018')
for _i, _w in zip([0, 1, 2, 3, 4, 5, 7, 8, 10, 20, 23, 48, 49, 66, 67, 69, 72, 76, 200, 201, 202, 203, 204, 210, 232, 248, 249, 251, 254, 255], [0.8201, 0.1009, 0.8073, 0.06753, 0.006548, 0.6982, 0.8759, 0.06302, 0.05974, 0.08824, 0.05734, 0.3755, 0.5714, 0.6303, 0.6265, 0.04838, 0.06414, 0.2064, 0.8123, 0.1001, 0.7952, 0.0657, 0.0626, 0.09196, 0.5604, 0.6252, 0.607, 0.04782, 0.07102, 0.2127]): _vg.add([_i], _w, 'REPLACE')
_vg = ob_cube.vertex_groups.new(name='Bone.019')
for _i, _w in zip([2, 24, 25, 49, 67, 68, 72, 73, 76, 202, 212, 232, 249, 250, 254, 255], [0.005593, 0.006813, 0.1014, 0.06144, 0.07537, 0.05504, 0.1077, 0.2096, 0.4022, 0.005515, 0.00996, 0.0593, 0.0735, 0.05675, 0.1076, 0.372]): _vg.add([_i], _w, 'REPLACE')
_vg = ob_cube.vertex_groups.new(name='Bone.021')
for _i, _w in zip([3, 6, 21, 22, 25, 36, 37, 38, 39, 52, 54, 56, 58, 67, 68, 72, 73, 76, 220, 221, 223, 240], [0.4135, 0.3964, 0.4337, 0.4059, 0.04935, 0.1848, 0.05735, 0.005797, 0.1153, 0.4662, 0.03476, 0.1977, 0.1121, 0.1022, 0.06548, 0.04927, 0.09855, 0.08753, 0.1687, 0.06833, 0.02692, 0.1117]): _vg.add([_i], _w, 'REPLACE')
_vg = ob_cube.vertex_groups.new(name='Bone.023')
for _i, _w in zip([3, 6, 21, 22, 36, 37, 38, 39, 52, 54, 56, 58, 60, 61, 62, 63, 64, 65, 67, 68, 72, 73, 76, 220, 221, 240], [0.4615, 0.09015, 0.4467, 0.07722, 0.573, 0.8001, 0.9415, 0.8266, 0.5078, 0.8847, 0.289, 0.584, 0.8591, 0.5261, 0.4899, 0.759, 0.2654, 0.8214, 0.1136, 0.06649, 0.0506, 0.01202, 0.09541, 0.05046, 0.001887, 0.1638]): _vg.add([_i], _w, 'REPLACE')
_vg = ob_cube.vertex_groups.new(name='Bone.025')
for _i, _w in zip([32, 33, 34, 35, 37, 41, 53, 54, 57, 60, 61, 62, 63, 64, 65], [0.4761, 0.4835, 0.0767, 0.08125, 0.03618, 0.001788, 0.4566, 0.05816, 0.4384, 0.08007, 0.4457, 0.4978, 0.203, 0.7046, 0.1212]): _vg.add([_i], _w, 'REPLACE')
_vg = ob_cube.vertex_groups.new(name='Bone.027')
for _i, _w in zip([32, 33, 34, 35, 40, 41, 42, 43, 44, 45, 46, 47, 50, 51, 53, 55, 57, 59, 64, 65], [0.5017, 0.5027, 0.902, 0.9019, 0.968, 0.9673, 0.8927, 0.9225, 0.9514, 0.9597, 0.113, 0.3267, 0.07536, 0.1824, 0.539, 0.9745, 0.5387, 0.9764, 0.007725, 0.01932]): _vg.add([_i], _w, 'REPLACE')
_vg = ob_cube.vertex_groups.new(name='Bone.029')
for _i, _w in zip([42, 43, 44, 45, 46, 47, 50, 51], [0.1062, 0.08326, 0.04011, 0.02247, 0.887, 0.6744, 0.9248, 0.8182]): _vg.add([_i], _w, 'REPLACE')
_vg = ob_cube.vertex_groups.new(name='Bone.022')
for _i, _w in zip([6, 22, 25, 36, 37, 39, 56, 58, 73, 203, 211, 220, 221, 222, 223, 235, 237, 240, 249, 250, 254, 255], [0.3965, 0.406, 0.0504, 0.1687, 0.06833, 0.02691, 0.1977, 0.1117, 0.09919, 0.4143, 0.4342, 0.1849, 0.05733, 0.005832, 0.1154, 0.4664, 0.03481, 0.1121, 0.1091, 0.0683, 0.05568, 0.09519]): _vg.add([_i], _w, 'REPLACE')
_vg = ob_cube.vertex_groups.new(name='Bone.024')
for _i, _w in zip([6, 22, 36, 37, 56, 58, 73, 202, 203, 211, 220, 221, 222, 223, 235, 237, 240, 242, 243, 244, 245, 246, 247, 249, 250, 254, 255], [0.09018, 0.07724, 0.05047, 0.001894, 0.289, 0.1639, 0.0134, 0.001449, 0.4624, 0.4472, 0.573, 0.8001, 0.9415, 0.8268, 0.508, 0.8848, 0.584, 0.8591, 0.5261, 0.4899, 0.759, 0.2654, 0.8214, 0.1213, 0.06933, 0.05688, 0.1037]): _vg.add([_i], _w, 'REPLACE')
_vg = ob_cube.vertex_groups.new(name='Bone.026')
for _i, _w in zip([216, 217, 218, 219, 221, 225, 236, 237, 239, 242, 243, 244, 245, 246, 247], [0.4761, 0.4834, 0.07675, 0.08129, 0.03618, 0.00151, 0.4566, 0.05816, 0.4384, 0.08007, 0.4457, 0.4978, 0.203, 0.7046, 0.1212]): _vg.add([_i], _w, 'REPLACE')
_vg = ob_cube.vertex_groups.new(name='Bone.028')
for _i, _w in zip([216, 217, 218, 219, 224, 225, 226, 227, 228, 229, 230, 231, 233, 234, 236, 238, 239, 241, 246, 247], [0.5022, 0.5029, 0.9016, 0.9023, 1.002, 0.9741, 0.8944, 0.9416, 0.9363, 0.9676, 0.1305, 0.47, 0.09709, 0.2604, 0.5388, 0.9748, 0.539, 0.9506, 0.007719, 0.01935]): _vg.add([_i], _w, 'REPLACE')
_vg = ob_cube.vertex_groups.new(name='Bone.030')
for _i, _w in zip([226, 227, 228, 229, 230, 231, 233, 234, 241], [0.1041, 0.06318, 0.05919, 0.007308, 0.8698, 0.5312, 0.9032, 0.7403, 0.03022]): _vg.add([_i], _w, 'REPLACE')
_vg = ob_cube.vertex_groups.new(name='Bone.031')
for _i, _w in zip([0, 2, 5, 7, 20, 21, 23, 24, 25, 27, 28, 29, 48, 49, 67, 68, 72, 73, 76, 119, 121, 122, 124, 136, 200, 202, 210, 211, 212, 214, 232, 249, 250, 254, 255, 297, 299, 303, 309], [0.003765, 0.0845, 0.2041, 0.01549, 0.728, 0.06801, 0.4013, 0.5162, 0.583, 0.003116, 0.1264, 0.126, 0.4615, 0.2837, 0.03163, 0.6079, 0.6501, 0.4054, 0.1784, 0.03731, 0.06622, 0.09198, 0.07804, 0.003515, 0.007085, 0.08819, 0.7119, 0.06602, 0.5131, 0.1335, 0.2871, 0.038, 0.5962, 0.6231, 0.1817, 0.04597, 0.08299, 0.008464, 0.003135]): _vg.add([_i], _w, 'REPLACE')
_vg = ob_cube.vertex_groups.new(name='Bone.032')
for _i, _w in zip([5, 20, 23, 24, 25, 26, 27, 28, 29, 48, 49, 68, 72, 73, 117, 118, 119, 121, 122, 123, 124, 125, 126, 127, 131, 133, 136, 138, 139, 140, 141, 142, 143, 144, 145, 146, 147, 148, 149, 150, 151, 152, 153, 154, 155, 156, 157, 158, 159, 160, 161, 162, 163, 210, 212, 213, 214, 232, 250, 254, 296, 297, 298, 299, 300, 303, 306, 307, 308, 309, 310, 311, 312, 313, 314, 315, 316, 317, 318, 319, 320, 321, 322, 323, 324, 325, 326, 327, 328, 329, 330, 331], [0.03915, 0.1282, 0.4631, 0.3759, 0.1749, 0.4863, 0.5152, 0.5921, 0.6187, 0.1052, 0.01039, 0.1753, 0.06468, 0.1205, 0.1483, 0.1765, 0.2285, 0.3299, 0.4542, 0.417, 0.4023, 0.4062, 0.0691, 0.02986, 0.006343, 0.1483, 0.1363, 0.07684, 0.01218, 0.4935, 0.3863, 0.4943, 0.4376, 0.4722, 0.476, 0.4804, 0.4884, 0.4848, 0.4838, 0.4987, 0.4826, 0.4829, 0.4836, 0.4477, 0.4722, 0.475, 0.4779, 0.4879, 0.4848, 0.4841, 0.4987, 0.4825, 0.4829, 0.1354, 0.3688, 0.4824, 0.5709, 0.01693, 0.1767, 0.07042, 0.16, 0.2396, 0.416, 0.3989, 0.08773, 0.1668, 0.08659, 0.03668, 0.4896, 0.3868, 0.493, 0.436, 0.4666, 0.4715, 0.4751, 0.4775, 0.476, 0.4764, 0.4875, 0.4759, 0.4761, 0.4792, 0.4455, 0.4667, 0.4701, 0.4725, 0.4769, 0.4755, 0.4762, 0.4876, 0.4758, 0.4761]): _vg.add([_i], _w, 'REPLACE')
_vg = ob_cube.vertex_groups.new(name='Bone.033')
for _i, _w in zip([20, 23, 26, 27, 28, 29, 117, 118, 119, 120, 121, 122, 123, 124, 125, 126, 127, 128, 129, 130, 131, 132, 133, 134, 135, 136, 137, 138, 139, 140, 141, 142, 143, 144, 145, 146, 147, 148, 149, 150, 151, 152, 153, 154, 155, 156, 157, 158, 159, 160, 161, 162, 163, 210, 213, 214, 296, 297, 298, 299, 300, 301, 302, 303, 304, 305, 306, 307, 308, 309, 310, 311, 312, 313, 314, 315, 316, 317, 318, 319, 320, 321, 322, 323, 324, 325, 326, 327, 328, 329, 330, 331], [0.009024, 0.06644, 0.4942, 0.4539, 0.2661, 0.2236, 0.8411, 0.8116, 0.7212, 0.9977, 0.5904, 0.4334, 0.5595, 0.5089, 0.572, 0.9222, 0.9559, 0.9988, 0.9988, 0.9875, 0.9653, 0.9941, 0.8232, 0.9977, 0.9942, 0.8318, 0.9877, 0.9064, 0.9625, 0.4868, 0.5879, 0.4791, 0.54, 0.5079, 0.504, 0.5007, 0.4937, 0.4969, 0.4982, 0.4852, 0.5014, 0.5004, 0.4971, 0.5304, 0.5079, 0.5052, 0.5029, 0.4941, 0.4969, 0.4978, 0.4852, 0.5015, 0.5005, 0.01266, 0.4923, 0.2774, 0.8266, 0.7047, 0.5565, 0.5056, 0.9001, 0.9967, 0.9811, 0.7993, 0.9944, 0.9766, 0.8941, 0.9475, 0.4848, 0.5833, 0.479, 0.5391, 0.5098, 0.5047, 0.5017, 0.5003, 0.5015, 0.5013, 0.492, 0.5037, 0.5029, 0.4965, 0.5299, 0.5098, 0.5066, 0.5046, 0.5009, 0.502, 0.5015, 0.492, 0.5039, 0.5029]): _vg.add([_i], _w, 'REPLACE')
_vg = ob_cube.vertex_groups.new(name='Bone.001')
for _i, _w in zip([1, 4, 8, 9, 10, 11, 12, 13, 14, 15, 16, 17, 19, 31, 66, 69, 70, 71, 75, 99, 165, 201, 204, 205, 206, 207, 208, 209, 248, 251, 252, 253, 278], [0.07484, 0.1689, 0.07373, 0.4559, 0.02096, 0.5279, 0.1165, 0.5985, 0.02659, 0.6003, 0.002036, 0.1343, 0.3149, 0.04305, 0.008559, 0.2428, 0.5326, 0.05132, 0.2942, 0.01632, 0.006467, 0.07476, 0.07698, 0.4548, 0.1372, 0.5961, 0.00413, 0.1308, 0.008932, 0.2427, 0.5272, 0.02771, 0.01422]): _vg.add([_i], _w, 'REPLACE')
_vg = ob_cube.vertex_groups.new(name='Bone.002')
for _i, _w in zip([11, 13, 15, 16, 17, 19, 30, 31, 70, 71, 75, 99, 164, 165, 166, 168, 173, 176, 209, 278], [0.02016, 0.01431, 0.07713, 0.138, 0.04388, 0.2568, 0.03399, 0.04842, 0.06492, 0.3645, 0.29, 0.003956, 0.2602, 0.1456, 0.3508, 0.432, 0.2462, 0.02291, 0.007833, 0.001063]): _vg.add([_i], _w, 'REPLACE')
_vg = ob_cube.vertex_groups.new(name='Bone.004')
for _i, _w in zip([9, 11, 13, 15, 16, 17, 19, 30, 31, 70, 71, 74, 95, 96, 97, 98, 99, 100, 101, 102, 103, 104, 105, 164, 165, 166, 168, 173, 176], [0.09993, 0.008779, 0.2398, 0.0552, 0.1746, 0.7628, 0.07811, 0.8518, 0.08484, 0.08617, 0.5064, 0.9455, 0.8842, 0.9109, 0.827, 0.09406, 0.7228, 0.127, 0.07966, 0.005481, 0.1171, 0.04048, 0.06157, 0.4798, 0.7995, 0.3961, 0.594, 0.2894, 0.07314]): _vg.add([_i], _w, 'REPLACE')
_vg = ob_cube.vertex_groups.new(name='Bone.006')
for _i, _w in zip([31, 77, 78, 79, 80, 81, 82, 93, 95, 96, 97, 98, 99, 100, 101, 102, 103, 104, 105, 106], [0.05521, 0.05207, 0.04801, 0.4159, 0.07772, 0.4034, 0.1559, 0.005156, 0.08371, 0.07892, 0.142, 0.8465, 0.1708, 0.8213, 0.8202, 0.9065, 0.8404, 0.9264, 0.8251, 0.9309]): _vg.add([_i], _w, 'REPLACE')
_vg = ob_cube.vertex_groups.new(name='Bone.008')
for _i, _w in zip([77, 78, 79, 80, 81, 82, 83, 84, 85, 86, 87, 88, 89, 90, 91, 92, 93, 94, 101, 102, 103, 104, 105, 106, 107, 108, 109, 110, 111, 112, 114], [0.946, 0.9457, 0.5833, 0.9157, 0.596, 0.8415, 0.8511, 0.1067, 0.9078, 0.9498, 0.1344, 0.7936, 1.004, 0.9791, 0.9708, 0.983, 0.9684, 0.9707, 0.09546, 0.0579, 0.03199, 0.002288, 0.104, 0.03614, 0.1557, 0.03264, 0.5267, 0.5143, 0.09813, 0.252, 0.05351]): _vg.add([_i], _w, 'REPLACE')
_vg = ob_cube.vertex_groups.new(name='Bone.010')
for _i, _w in zip([83, 84, 85, 86, 87, 88, 91, 107, 108, 109, 110, 111, 112, 113, 114, 115, 116], [0.1492, 0.8933, 0.09147, 0.04999, 0.8654, 0.2056, 0.0005105, 0.8443, 0.9587, 0.4731, 0.4857, 0.9018, 0.7478, 0.9918, 0.9464, 0.9963, 0.9771]): _vg.add([_i], _w, 'REPLACE')
_vg = ob_cube.vertex_groups.new(name='Bone.003')
for _i, _w in zip([11, 15, 17, 19, 31, 75, 99, 208, 209, 278, 332, 333, 334, 337], [0.0162, 0.07438, 0.01073, 0.256, 0.04392, 0.2898, 0.003355, 0.05625, 0.01191, 0.0009344, 0.2025, 0.3686, 0.5106, 0.2523]): _vg.add([_i], _w, 'REPLACE')
_vg = ob_cube.vertex_groups.new(name='Bone.005')
for _i, _w in zip([11, 15, 19, 30, 31, 75, 100, 176, 205, 207, 208, 209, 215, 252, 253, 274, 275, 276, 277, 278, 279, 280, 282, 283, 284, 332, 333, 334, 337, 339], [0.01274, 0.05858, 0.08315, 0.02524, 0.5808, 0.05567, 0.03179, 0.0342, 0.1094, 0.2541, 0.1922, 0.7789, 0.8979, 0.125, 0.9063, 0.8795, 0.8948, 0.822, 0.08094, 0.7308, 0.1451, 0.08627, 0.1421, 0.06431, 0.05961, 0.4658, 0.3954, 0.5389, 0.3294, 0.09581]): _vg.add([_i], _w, 'REPLACE')
_vg = ob_cube.vertex_groups.new(name='Bone.007')
for _i, _w in zip([31, 256, 257, 258, 259, 260, 261, 274, 275, 276, 277, 278, 279, 280, 281, 282, 283, 284, 285], [0.05728, 0.08603, 0.03878, 0.4198, 0.05403, 0.4039, 0.124, 0.08593, 0.09331, 0.1609, 0.8798, 0.1696, 0.8423, 0.8125, 0.9311, 0.806, 0.8996, 0.8339, 0.9453]): _vg.add([_i], _w, 'REPLACE')
_vg = ob_cube.vertex_groups.new(name='Bone.009')
for _i, _w in zip([256, 257, 258, 259, 260, 261, 262, 263, 264, 265, 266, 267, 268, 269, 270, 271, 272, 273, 280, 281, 282, 283, 284, 285, 286, 287, 288, 289, 290, 291, 293], [0.9099, 0.9506, 0.5794, 0.9421, 0.5958, 0.8749, 0.7768, 0.1241, 0.9349, 0.9124, 0.09881, 0.8445, 1.0, 0.9768, 0.984, 0.9802, 0.9754, 0.9829, 0.09657, 0.03937, 0.04972, 0.01967, 0.0988, 0.01902, 0.2228, 0.0706, 0.5195, 0.521, 0.06541, 0.2069, 0.009802]): _vg.add([_i], _w, 'REPLACE')
_vg = ob_cube.vertex_groups.new(name='Bone.011')
for _i, _w in zip([262, 263, 264, 265, 266, 267, 286, 287, 288, 289, 290, 291, 292, 293, 294, 295], [0.2237, 0.8759, 0.06469, 0.08732, 0.9011, 0.1552, 0.7773, 0.9294, 0.4804, 0.4789, 0.9346, 0.7931, 0.9863, 0.9701, 0.9923, 0.9898]): _vg.add([_i], _w, 'REPLACE')
_vg = ob_cube.vertex_groups.new(name='Bone.012')
for _i, _w in zip([8, 9, 10, 12, 13, 14, 16, 18, 69, 70, 71, 164, 166, 167, 170, 171, 173, 176, 204, 205, 206, 207, 208, 251, 252, 332, 333, 334, 336, 337, 339], [0.1343, 0.04211, 0.1306, 0.6394, 0.004786, 0.8081, 0.6231, 0.9065, 0.07856, 0.126, 0.05775, 0.219, 0.086, 0.7587, 0.5111, 0.4684, 0.09607, 0.0897, 0.1365, 0.05188, 0.6493, 0.01816, 0.6593, 0.0856, 0.1513, 0.2135, 0.1037, 0.07923, 0.4687, 0.1208, 0.07443]): _vg.add([_i], _w, 'REPLACE')
_vg = ob_cube.vertex_groups.new(name='Bone.013')
for _i, _w in zip([30, 31, 166, 167, 170, 171, 173, 174, 175, 176, 177, 215, 332, 333, 336, 337, 338, 339, 340, 352, 353, 354], [0.003403, 0.06251, 0.1523, 0.2676, 0.4807, 0.4932, 0.3145, 0.577, 0.9164, 0.664, 0.1974, 0.01888, 0.07961, 0.126, 0.4938, 0.2651, 0.9193, 0.7171, 0.2431, 0.07896, 0.02863, 0.0956]): _vg.add([_i], _w, 'REPLACE')
_vg = ob_cube.vertex_groups.new(name='Bone.014')
for _i, _w in zip([169, 172, 173, 174, 175, 176, 177, 178, 179, 335, 338, 339, 340, 341, 352, 353, 354, 355], [0.8497, 0.2301, 0.01048, 0.421, 0.0809, 0.07981, 0.8011, 0.1037, 0.2293, 0.8692, 0.07778, 0.0663, 0.7466, 0.2284, 0.587, 0.9024, 0.8953, 0.9171]): _vg.add([_i], _w, 'REPLACE')
_vg = ob_cube.vertex_groups.new(name='Bone.015')
for _i, _w in zip([169, 172, 178, 179, 180, 181, 182, 183, 188, 190, 191, 192, 193, 195, 335, 341, 342, 343, 346, 348, 349, 352, 353, 355], [0.149, 0.7691, 0.8778, 0.7794, 0.9382, 0.8963, 0.5843, 0.57, 0.05226, 0.7984, 0.4871, 0.2486, 0.2434, 0.007869, 0.1324, 0.7768, 0.938, 0.8963, 0.05226, 0.7984, 0.4871, 0.3332, 0.05847, 0.05934]): _vg.add([_i], _w, 'REPLACE')
_vg = ob_cube.vertex_groups.new(name='Bone.016')
for _i, _w in zip([180, 181, 182, 183, 188, 189, 190, 191, 192, 193, 194, 195, 342, 343, 346, 347, 348, 349], [0.04057, 0.1025, 0.4429, 0.4223, 0.8009, 0.1935, 0.2269, 0.496, 0.6596, 0.7514, 0.09808, 0.8708, 0.04057, 0.1024, 0.8009, 0.1935, 0.2269, 0.496]): _vg.add([_i], _w, 'REPLACE')
_vg = ob_cube.vertex_groups.new(name='Bone.017')
for _i, _w in zip([184, 185, 186, 187, 188, 189, 192, 194, 195, 196, 197, 198, 199, 344, 345, 346, 347, 350, 351], [1.0, 1.0, 1.0, 1.0, 0.1468, 0.802, 0.09183, 0.9493, 0.1002, 0.981, 0.9957, 0.9991, 0.989, 1.0, 1.0, 0.1468, 0.802, 0.981, 0.9957]): _vg.add([_i], _w, 'REPLACE')
_m = ob_cube.modifiers.new('Armature', 'ARMATURE')
_m.object = ob_armature
ob_armature.location = (4.825, 23.31, 3.672)
ob_armature.rotation_euler = (1.695, 2.203e-16, 2.496e-16)

# ---- collection membership
col_collection.objects.link(ob_cube)
col_collection.objects.link(ob_armature)

# ---- scene / render settings (as saved in the file)
scene.frame_start = 0; scene.frame_end = 24; scene.frame_set(13)
scene.render.engine = 'BLENDER_EEVEE_NEXT'
bpy.context.view_layer.update()

# ---- added for rendering (the .blend has no active camera and no usable light): camera, sun
cam_auto = bpy.data.cameras.new('AutoCamera')
cam_auto.lens = 50.0
cam_auto.sensor_width = 36.0
cam_auto.clip_end = 1000.0
ob_auto_camera = bpy.data.objects.new('AutoCamera', cam_auto)
scene.collection.objects.link(ob_auto_camera)
ob_auto_camera.location = (14.4725, 10.4454, 10.8613)
ob_auto_camera.rotation_euler = (1.09748, -7.21219e-08, 0.694738)
scene.camera = ob_auto_camera
light_auto_sun = bpy.data.lights.new('AutoSun', 'SUN')
light_auto_sun.energy = 3.0
light_auto_sun.angle = 0.0523599
ob_auto_sun = bpy.data.objects.new('AutoSun', light_auto_sun)
scene.collection.objects.link(ob_auto_sun)
ob_auto_sun.rotation_euler = (0.872665, 0.174533, 0.523599)
bpy.context.view_layer.update()
